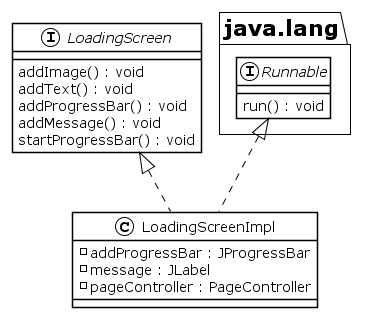

The diagram above was rendered by PlantUML. Its source (embedded in the PNG):
@startuml loading_screen
!theme plain

interface LoadingScreen{
    addImage() : void
    addText() : void
    addProgressBar() : void
    addMessage() : void
    startProgressBar() : void
}

interface java.lang.Runnable{
    run() : void
}

class LoadingScreenImpl implements LoadingScreen, java.lang.Runnable{
    - addProgressBar : JProgressBar
    - message : JLabel
    - pageController : PageController
}

@enduml